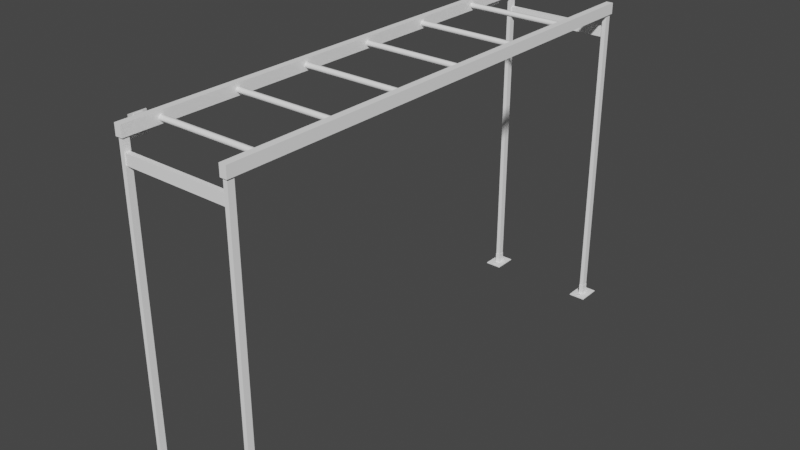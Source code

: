 # Source: SM_Horizontal_ladder.blend  (saved by Blender 3.2.14; exported with 4.5.12 LTS)
import bpy
from mathutils import Matrix  # noqa: F401  (used for matrix-valued properties, if any)

bpy.ops.wm.read_factory_settings(use_empty=True)
scene = bpy.context.scene
scene.name = 'Scene'

# ---- collections
col_collection = bpy.data.collections.new('Collection'); scene.collection.children.link(col_collection)

# ---- materials (node trees are filled in below, after node groups)
mat_material_006 = bpy.data.materials.new('Material.006')

# ---- node groups
ng_auto_smooth = bpy.data.node_groups.new('Auto Smooth', 'GeometryNodeTree')
_s = ng_auto_smooth.interface.new_socket(name='Geometry', in_out='OUTPUT', socket_type='NodeSocketGeometry')
_s = ng_auto_smooth.interface.new_socket(name='Geometry', in_out='INPUT', socket_type='NodeSocketGeometry')
_s = ng_auto_smooth.interface.new_socket(name='Angle', in_out='INPUT', socket_type='NodeSocketFloat')
_s.subtype = 'ANGLE'
_s.min_value = 0.0
_s.max_value = 3.142
ng_auto_smooth.is_modifier = True
_N = ng_auto_smooth.nodes; _L = ng_auto_smooth.links
n0 = _N.new('NodeGroupOutput'); n0.name = 'Group Output'; n0.location = (480, -100)
n1 = _N.new('NodeGroupInput'); n1.name = 'Group Input'; n1.location = (-420, -300)
n2 = _N.new('NodeGroupInput'); n2.name = 'Group Input.001'; n2.location = (-60, -100)
n3 = _N.new('GeometryNodeSetShadeSmooth'); n3.name = 'Set Shade Smooth'; n3.location = (120, -100)
n3.domain = 'EDGE'
n4 = _N.new('GeometryNodeSetShadeSmooth'); n4.name = 'Set Shade Smooth.001'; n4.location = (300, -100)
n5 = _N.new('GeometryNodeInputMeshEdgeAngle'); n5.name = 'Edge Angle'; n5.location = (-420, -220)
n6 = _N.new('GeometryNodeInputEdgeSmooth'); n6.name = 'Is Edge Smooth'; n6.location = (-60, -160)
n7 = _N.new('GeometryNodeInputShadeSmooth'); n7.name = 'Is Face Smooth'; n7.location = (-240, -340)
n8 = _N.new('FunctionNodeBooleanMath'); n8.name = 'Boolean Math'; n8.location = (-60, -220)
n9 = _N.new('FunctionNodeCompare'); n9.name = 'Compare'; n9.location = (-240, -180)
n9.operation = 'LESS_EQUAL'
_L.new(n5.outputs[0], n9.inputs[0])
_L.new(n4.outputs[0], n0.inputs[0])
_L.new(n1.outputs[1], n9.inputs[1])
_L.new(n9.outputs[0], n8.inputs[0])
_L.new(n7.outputs[0], n8.inputs[1])
_L.new(n2.outputs[0], n3.inputs[0])
_L.new(n6.outputs[0], n3.inputs[1])
_L.new(n3.outputs[0], n4.inputs[0])
_L.new(n8.outputs[0], n3.inputs[2])
n0.is_active_output = True

# ---- material node trees
mat_material_006.use_nodes = True; mat_material_006.node_tree.nodes.clear()
_N = mat_material_006.node_tree.nodes; _L = mat_material_006.node_tree.links
n0 = _N.new('ShaderNodeOutputMaterial'); n0.name = 'Material Output'; n0.location = (706, 282)
n1 = _N.new('ShaderNodeBsdfPrincipled'); n1.name = 'Principled BSDF'; n1.location = (300, 316)
n1.distribution = 'GGX'
n1.subsurface_method = 'RANDOM_WALK_SKIN'
n1.inputs[0].default_value = (1.0, 1.0, 1.0, 1.0)
n1.inputs[3].default_value = 1.45
n1.inputs[27].default_value = (0.0, 0.0, 0.0, 1.0)
n1.inputs[28].default_value = 1.0
_L.new(n1.outputs[0], n0.inputs[0])
n0.is_active_output = True

# ---- world
world_world = bpy.data.worlds.new('World'); scene.world = world_world
world_world.use_nodes = True; world_world.node_tree.nodes.clear()
_N = world_world.node_tree.nodes; _L = world_world.node_tree.links
n0 = _N.new('ShaderNodeOutputWorld'); n0.name = 'World Output'; n0.location = (300, 300)
n1 = _N.new('ShaderNodeBackground'); n1.name = 'Background'; n1.location = (10, 300)
n1.inputs[0].default_value = (0.05088, 0.05088, 0.05088, 1.0)
_L.new(n1.outputs[0], n0.inputs[0])
n0.is_active_output = True
world_world.color = (0.05088, 0.05088, 0.05088)
world_world.use_sun_shadow = False
world_world.sun_shadow_jitter_overblur = 0.0

# ---- meshes
me_cylinder_066 = bpy.data.meshes.new('Cylinder.066')
me_cylinder_066.from_pydata([(-0.4902, -1.78, 2.378), (-0.4902, -1.79, 2.368), (-0.4902, -1.804, 2.372), (-0.4902, -1.807, 2.386), (-0.4902, -1.797, 2.396), (-0.4902, -1.783, 2.391), (-0.4838, -1.781, 2.378), (-0.4851, -1.78, 2.378), (-0.4838, -1.791, 2.369), (-0.4851, -1.79, 2.368), (-0.4838, -1.803, 2.373), (-0.4851, -1.804, 2.372), (-0.4838, -1.805, 2.385), (-0.4851, -1.807, 2.386), (-0.4838, -1.796, 2.394), (-0.4851, -1.797, 2.396), (-0.4838, -1.784, 2.39), (-0.4851, -1.783, 2.391), (-0.4902, -1.699, 2.37), (-0.4902, -1.713, 2.369), (-0.4902, -1.721, 2.381), (-0.4902, -1.714, 2.394), (-0.4902, -1.7, 2.394), (-0.4902, -1.692, 2.382), (-0.4838, -1.7, 2.371), (-0.4851, -1.699, 2.37), (-0.4838, -1.712, 2.37), (-0.4851, -1.713, 2.369), (-0.4838, -1.719, 2.381), (-0.4851, -1.721, 2.381), (-0.4838, -1.713, 2.392), (-0.4851, -1.714, 2.394), (-0.4838, -1.7, 2.393), (-0.4851, -1.7, 2.394), (-0.4838, -1.694, 2.382), (-0.4851, -1.692, 2.382)], [], [(5, 17, 7, 0), (2, 11, 13, 3), (3, 13, 15, 4), (4, 15, 17, 5), (0, 7, 9, 1), (1, 9, 11, 2), (9, 7, 6, 8), (11, 9, 8, 10), (13, 11, 10, 12), (15, 13, 12, 14), (17, 15, 14, 16), (7, 17, 16, 6), (8, 6, 16, 14, 12, 10), (23, 35, 25, 18), (20, 29, 31, 21), (21, 31, 33, 22), (22, 33, 35, 23), (18, 25, 27, 19), (19, 27, 29, 20), (27, 25, 24, 26), (29, 27, 26, 28), (31, 29, 28, 30), (33, 31, 30, 32), (35, 33, 32, 34), (25, 35, 34, 24), (26, 24, 34, 32, 30, 28)])
_uv = me_cylinder_066.uv_layers.new(name='UVMap')
_uv.uv.foreach_set('vector', [0.1667, 0.5, 0.1667, 0.8962, -8.941e-08, 0.8962, -8.941e-08, 0.5, 0.6667, 0.5, 0.6667, 0.8962, 0.5, 0.8962, 0.5, 0.5, 0.5, 0.5, 0.5, 0.8962, 0.3333, 0.8962, 0.3333, 0.5, 0.3333, 0.5, 0.3333, 0.8962, 0.1667, 0.8962, 0.1667, 0.5, 1.0, 0.5, 1.0, 0.8962, 0.8333, 0.8962, 0.8333, 0.5, 0.8333, 0.5, 0.8333, 0.8962, 0.6667, 0.8962, 0.6667, 0.5, 0.8333, 0.8962, 1.0, 0.8962, 0.991, 1.0, 0.8423, 1.0, 0.6667, 0.8962, 0.8333, 0.8962, 0.8244, 1.0, 0.6756, 1.0, 0.5, 0.8962, 0.6667, 0.8962, 0.6577, 1.0, 0.509, 1.0, 0.3333, 0.8962, 0.5, 0.8962, 0.491, 1.0, 0.3423, 1.0, 0.1667, 0.8962, 0.3333, 0.8962, 0.3244, 1.0, 0.1756, 1.0, -8.941e-08, 0.8962, 0.1667, 0.8962, 0.1577, 1.0, 0.008959, 1.0, 0.4355, 0.3571, 0.25, 0.4642, 0.0645, 0.3571, 0.0645, 0.1429, 0.25, 0.0358, 0.4355, 0.1429, 0.1667, 0.5, 0.1667, 0.8962, -8.941e-08, 0.8962, -8.941e-08, 0.5, 0.6667, 0.5, 0.6667, 0.8962, 0.5, 0.8962, 0.5, 0.5, 0.5, 0.5, 0.5, 0.8962, 0.3333, 0.8962, 0.3333, 0.5, 0.3333, 0.5, 0.3333, 0.8962, 0.1667, 0.8962, 0.1667, 0.5, 1.0, 0.5, 1.0, 0.8962, 0.8333, 0.8962, 0.8333, 0.5, 0.8333, 0.5, 0.8333, 0.8962, 0.6667, 0.8962, 0.6667, 0.5, 0.8333, 0.8962, 1.0, 0.8962, 0.991, 1.0, 0.8423, 1.0, 0.6667, 0.8962, 0.8333, 0.8962, 0.8244, 1.0, 0.6756, 1.0, 0.5, 0.8962, 0.6667, 0.8962, 0.6577, 1.0, 0.509, 1.0, 0.3333, 0.8962, 0.5, 0.8962, 0.491, 1.0, 0.3423, 1.0, 0.1667, 0.8962, 0.3333, 0.8962, 0.3244, 1.0, 0.1756, 1.0, -8.941e-08, 0.8962, 0.1667, 0.8962, 0.1577, 1.0, 0.008959, 1.0, 0.4355, 0.3571, 0.25, 0.4642, 0.0645, 0.3571, 0.0645, 0.1429, 0.25, 0.0358, 0.4355, 0.1429])
me_cylinder_066.update()
me_cylinder_067 = bpy.data.meshes.new('Cylinder.067')
me_cylinder_067.from_pydata([(0.4274, -1.943, 0.005669), (0.4408, -1.947, 0.005669), (0.4442, -1.961, 0.005669), (0.4341, -1.971, 0.005669), (0.4206, -1.967, 0.005669), (0.4173, -1.953, 0.005669), (0.4277, -1.944, 0.01325), (0.4274, -1.943, 0.01226), (0.44, -1.948, 0.01325), (0.4408, -1.947, 0.01226), (0.4431, -1.961, 0.01325), (0.4442, -1.961, 0.01226), (0.4338, -1.969, 0.01325), (0.4341, -1.971, 0.01226), (0.4214, -1.966, 0.01325), (0.4206, -1.967, 0.01226), (0.4184, -1.953, 0.01325), (0.4173, -1.953, 0.01226), (0.4347, -1.828, 0.005669), (0.4444, -1.838, 0.005669), (0.4404, -1.852, 0.005669), (0.4268, -1.855, 0.005669), (0.4171, -1.845, 0.005669), (0.4211, -1.831, 0.005669), (0.4344, -1.829, 0.01325), (0.4347, -1.828, 0.01226), (0.4433, -1.838, 0.01325), (0.4444, -1.838, 0.01226), (0.4396, -1.851, 0.01325), (0.4404, -1.852, 0.01226), (0.4271, -1.854, 0.01325), (0.4268, -1.855, 0.01226), (0.4182, -1.844, 0.01325), (0.4171, -1.845, 0.01226), (0.4219, -1.832, 0.01325), (0.4211, -1.831, 0.01226)], [], [(5, 17, 7, 0), (2, 11, 13, 3), (3, 13, 15, 4), (4, 15, 17, 5), (0, 7, 9, 1), (1, 9, 11, 2), (9, 7, 6, 8), (11, 9, 8, 10), (13, 11, 10, 12), (15, 13, 12, 14), (17, 15, 14, 16), (7, 17, 16, 6), (8, 6, 16, 14, 12, 10), (23, 35, 25, 18), (20, 29, 31, 21), (21, 31, 33, 22), (22, 33, 35, 23), (18, 25, 27, 19), (19, 27, 29, 20), (27, 25, 24, 26), (29, 27, 26, 28), (31, 29, 28, 30), (33, 31, 30, 32), (35, 33, 32, 34), (25, 35, 34, 24), (26, 24, 34, 32, 30, 28)])
_uv = me_cylinder_067.uv_layers.new(name='UVMap')
_uv.uv.foreach_set('vector', [0.1667, 0.5, 0.1667, 0.9351, -8.941e-08, 0.9351, -8.941e-08, 0.5, 0.6667, 0.5, 0.6667, 0.9351, 0.5, 0.9351, 0.5, 0.5, 0.5, 0.5, 0.5, 0.9351, 0.3333, 0.9351, 0.3333, 0.5, 0.3333, 0.5, 0.3333, 0.9351, 0.1667, 0.9351, 0.1667, 0.5, 1.0, 0.5, 1.0, 0.9351, 0.8333, 0.9351, 0.8333, 0.5, 0.8333, 0.5, 0.8333, 0.9351, 0.6667, 0.9351, 0.6667, 0.5, 0.4578, 0.37, 0.25, 0.49, 0.25, 0.4706, 0.441, 0.3603, 0.4578, 0.13, 0.4578, 0.37, 0.441, 0.3603, 0.441, 0.1397, 0.25, 0.01, 0.4578, 0.13, 0.441, 0.1397, 0.25, 0.02944, 0.04215, 0.13, 0.25, 0.01, 0.25, 0.02944, 0.05899, 0.1397, 0.04215, 0.37, 0.04215, 0.13, 0.05899, 0.1397, 0.05899, 0.3603, 0.25, 0.49, 0.04215, 0.37, 0.05899, 0.3603, 0.25, 0.4706, 0.441, 0.3603, 0.25, 0.4706, 0.05899, 0.3603, 0.05899, 0.1397, 0.25, 0.02944, 0.441, 0.1397, 0.1667, 0.5, 0.1667, 0.9351, -8.941e-08, 0.9351, -8.941e-08, 0.5, 0.6667, 0.5, 0.6667, 0.9351, 0.5, 0.9351, 0.5, 0.5, 0.5, 0.5, 0.5, 0.9351, 0.3333, 0.9351, 0.3333, 0.5, 0.3333, 0.5, 0.3333, 0.9351, 0.1667, 0.9351, 0.1667, 0.5, 1.0, 0.5, 1.0, 0.9351, 0.8333, 0.9351, 0.8333, 0.5, 0.8333, 0.5, 0.8333, 0.9351, 0.6667, 0.9351, 0.6667, 0.5, 0.4578, 0.37, 0.25, 0.49, 0.25, 0.4706, 0.441, 0.3603, 0.4578, 0.13, 0.4578, 0.37, 0.441, 0.3603, 0.441, 0.1397, 0.25, 0.01, 0.4578, 0.13, 0.441, 0.1397, 0.25, 0.02944, 0.04215, 0.13, 0.25, 0.01, 0.25, 0.02944, 0.05899, 0.1397, 0.04215, 0.37, 0.04215, 0.13, 0.05899, 0.1397, 0.05899, 0.3603, 0.25, 0.49, 0.04215, 0.37, 0.05899, 0.3603, 0.25, 0.4706, 0.441, 0.3603, 0.25, 0.4706, 0.05899, 0.3603, 0.05899, 0.1397, 0.25, 0.02944, 0.441, 0.1397])
me_cylinder_067.update()
me_cube_149 = bpy.data.meshes.new('Cube.149')
me_cube_149.from_pydata([(-0.4894, -1.782, 2.434), (-0.4894, -1.782, 2.503), (-0.4894, -1.716, 2.434), (-0.4894, -1.716, 2.503), (-0.456, -1.782, 2.434), (-0.456, -1.782, 2.503), (-0.456, -1.716, 2.434), (-0.456, -1.716, 2.503), (-0.4894, -1.684, 2.36), (-0.4894, -1.814, 2.36), (-0.4894, -1.814, 2.51), (-0.4894, -1.684, 2.51), (-0.4964, -1.684, 2.36), (-0.4964, -1.814, 2.36), (-0.4964, -1.814, 2.51), (-0.4964, -1.684, 2.51)], [], [(0, 1, 10, 9), (2, 3, 7, 6), (6, 7, 5, 4), (4, 5, 1, 0), (2, 6, 4, 0), (7, 3, 1, 5), (3, 2, 8, 11), (11, 8, 12, 15), (9, 10, 14, 13), (10, 11, 15, 14), (8, 9, 13, 12), (1, 3, 11, 10), (2, 0, 9, 8), (13, 14, 15, 12)])
_uv = me_cube_149.uv_layers.new(name='UVMap')
_uv.uv.foreach_set('vector', [0.375, 1.0, 0.625, 1.0, 0.625, 1.0, 0.375, 1.0, 0.375, 0.25, 0.625, 0.25, 0.625, 0.5, 0.375, 0.5, 0.375, 0.5, 0.625, 0.5, 0.625, 0.75, 0.375, 0.75, 0.375, 0.75, 0.625, 0.75, 0.625, 1.0, 0.375, 1.0, 0.125, 0.5, 0.375, 0.5, 0.375, 0.75, 0.125, 0.75, 0.625, 0.5, 0.875, 0.5, 0.875, 0.75, 0.625, 0.75, 0.625, 0.25, 0.375, 0.25, 0.375, 0.25, 0.625, 0.25, 0.625, 0.25, 0.375, 0.25, 0.375, 0.25, 0.625, 0.25, 0.375, 1.0, 0.625, 1.0, 0.625, 1.0, 0.375, 1.0, 0.875, 0.75, 0.875, 0.5, 0.875, 0.5, 0.875, 0.75, 0.125, 0.5, 0.125, 0.75, 0.125, 0.75, 0.125, 0.5, 0.875, 0.75, 0.875, 0.5, 0.875, 0.5, 0.875, 0.75, 0.125, 0.5, 0.125, 0.75, 0.125, 0.75, 0.125, 0.5, 0.375, 0.0, 0.625, 0.0, 0.625, 0.25, 0.375, 0.25])
me_cube_149.update()
me_cylinder_068 = bpy.data.meshes.new('Cylinder.068')
me_cylinder_068.from_pydata([(0.4468, -1.926, 2.426), (0.4468, -1.876, 2.426), (0.4146, -1.926, 2.426), (0.4146, -1.876, 2.426), (0.4468, -1.926, 0.07555), (0.4468, -1.876, 0.07555), (0.4146, -1.876, 0.07555), (0.4146, -1.926, 0.07555), (0.4574, -1.937, 2.426), (0.4574, 0.0, 2.426), (0.404, 0.0, 2.426), (0.404, -1.937, 2.426), (0.4574, -1.937, 2.51), (0.404, -1.937, 2.51), (0.4468, -1.926, 2.248), (0.4468, -1.926, 2.333), (0.4468, -1.876, 2.333), (0.4468, -1.876, 2.248), (0.4146, -1.883, 2.33), (0.4146, -1.883, 2.251), (0.4146, -1.92, 2.33), (0.4146, -1.92, 2.251), (0.4146, -1.876, 2.333), (0.4146, -1.876, 2.248), (0.4146, -1.926, 2.333), (0.4146, -1.926, 2.248), (-0.4468, -1.926, 2.426), (-0.4468, -1.876, 2.426), (-0.4146, -1.926, 2.426), (-0.4146, -1.876, 2.426), (-0.4468, -1.926, 0.07555), (-0.4468, -1.876, 0.07555), (-0.4146, -1.876, 0.07555), (-0.4146, -1.926, 0.07555), (-0.4574, -1.937, 2.426), (-0.4574, 0.0, 2.426), (-0.404, 0.0, 2.426), (-0.404, -1.937, 2.426), (-0.4574, -1.937, 2.51), (-0.404, -1.937, 2.51), (-0.4468, -1.926, 2.248), (-0.4468, -1.926, 2.333), (-0.4468, -1.876, 2.333), (-0.4468, -1.876, 2.248), (-0.4146, -1.883, 2.33), (-0.4146, -1.883, 2.251), (-0.4146, -1.92, 2.33), (-0.4146, -1.92, 2.251), (-0.4146, -1.876, 2.333), (-0.4146, -1.876, 2.248), (-0.4146, -1.926, 2.333), (-0.4146, -1.926, 2.248), (0.4468, 1.926, 2.426), (0.4468, 1.876, 2.426), (0.4146, 1.926, 2.426), (0.4146, 1.876, 2.426), (0.4468, 1.926, 0.07555), (0.4468, 1.876, 0.07555), (0.4146, 1.876, 0.07555), (0.4146, 1.926, 0.07555), (0.4574, 1.937, 2.426), (0.404, 1.937, 2.426), (0.4574, 1.937, 2.51), (0.404, 1.937, 2.51), (0.4468, 1.926, 2.248), (0.4468, 1.926, 2.333), (0.4468, 1.876, 2.333), (0.4468, 1.876, 2.248), (0.4146, 1.883, 2.33), (0.4146, 1.883, 2.251), (0.4146, 1.92, 2.33), (0.4146, 1.92, 2.251), (0.4146, 1.876, 2.333), (0.4146, 1.876, 2.248), (0.4146, 1.926, 2.333), (0.4146, 1.926, 2.248), (-0.4468, 1.926, 2.426), (-0.4468, 1.876, 2.426), (-0.4146, 1.926, 2.426), (-0.4146, 1.876, 2.426), (-0.4468, 1.926, 0.07555), (-0.4468, 1.876, 0.07555), (-0.4146, 1.876, 0.07555), (-0.4146, 1.926, 0.07555), (-0.4574, 1.937, 2.426), (-0.404, 1.937, 2.426), (-0.4574, 1.937, 2.51), (-0.404, 1.937, 2.51), (-0.4468, 1.926, 2.248), (-0.4468, 1.926, 2.333), (-0.4468, 1.876, 2.333), (-0.4468, 1.876, 2.248), (-0.4146, 1.883, 2.33), (-0.4146, 1.883, 2.251), (-0.4146, 1.92, 2.33), (-0.4146, 1.92, 2.251), (-0.4146, 1.876, 2.333), (-0.4146, 1.876, 2.248), (-0.4146, 1.926, 2.333), (-0.4146, 1.926, 2.248)], [], [(15, 16, 1, 0), (16, 22, 3, 1), (22, 24, 2, 3), (24, 15, 0, 2), (0, 1, 9, 8), (3, 2, 11, 10), (60, 62, 12, 8, 9), (86, 38, 39, 87), (11, 8, 12, 13), (2, 0, 8, 11), (1, 3, 10, 9), (13, 63, 61, 10, 11), (7, 4, 14, 25), (25, 14, 15, 24), (6, 7, 25, 23), (46, 20, 18, 44), (5, 6, 23, 17), (17, 23, 22, 16), (4, 5, 17, 14), (14, 17, 16, 15), (19, 18, 22, 23), (20, 21, 25, 24), (21, 19, 23, 25), (18, 20, 24, 22), (47, 21, 20, 46), (92, 93, 69, 68), (45, 19, 21, 47), (41, 26, 27, 42), (42, 27, 29, 48), (48, 29, 28, 50), (50, 28, 26, 41), (26, 34, 35, 27), (29, 36, 37, 28), (84, 35, 34, 38, 86), (44, 18, 19, 45), (37, 39, 38, 34), (28, 37, 34, 26), (27, 35, 36, 29), (36, 85, 87, 39, 37), (33, 51, 40, 30), (51, 50, 41, 40), (32, 49, 51, 33), (31, 43, 49, 32), (43, 42, 48, 49), (30, 40, 43, 31), (40, 41, 42, 43), (45, 49, 48, 44), (46, 50, 51, 47), (47, 51, 49, 45), (44, 48, 50, 46), (65, 52, 53, 66), (66, 53, 55, 72), (72, 55, 54, 74), (74, 54, 52, 65), (52, 60, 9, 53), (55, 10, 61, 54), (61, 63, 62, 60), (54, 61, 60, 52), (53, 9, 10, 55), (59, 75, 64, 56), (75, 74, 65, 64), (58, 73, 75, 59), (94, 92, 68, 70), (57, 67, 73, 58), (67, 66, 72, 73), (56, 64, 67, 57), (64, 65, 66, 67), (69, 73, 72, 68), (70, 74, 75, 71), (71, 75, 73, 69), (68, 72, 74, 70), (62, 63, 13, 12), (95, 94, 70, 71), (93, 95, 71, 69), (89, 90, 77, 76), (90, 96, 79, 77), (96, 98, 78, 79), (98, 89, 76, 78), (76, 77, 35, 84), (79, 78, 85, 36), (85, 84, 86, 87), (78, 76, 84, 85), (77, 79, 36, 35), (83, 80, 88, 99), (99, 88, 89, 98), (82, 83, 99, 97), (81, 82, 97, 91), (91, 97, 96, 90), (80, 81, 91, 88), (88, 91, 90, 89), (93, 92, 96, 97), (94, 95, 99, 98), (95, 93, 97, 99), (92, 94, 98, 96)])
_uv = me_cylinder_068.uv_layers.new(name='UVMap')
_uv.uv.foreach_set('vector', [0.5439, 0.0, 0.5439, 0.25, 0.625, 0.25, 0.625, 0.0, 0.5439, 0.25, 0.5439, 0.5, 0.625, 0.5, 0.625, 0.25, 0.5439, 0.5, 0.5439, 0.75, 0.625, 0.75, 0.625, 0.5, 0.5439, 0.75, 0.5439, 1.0, 0.625, 1.0, 0.625, 0.75, 0.625, 0.0, 0.625, 0.25, 0.625, 0.25, 0.625, 0.0, 0.625, 0.5, 0.625, 0.75, 0.625, 0.75, 0.625, 0.5, 0.625, 0.0, 0.625, 0.0, 0.625, 0.0, 0.625, 0.0, 0.625, 0.25, 0.625, 1.0, 0.625, 1.0, 0.625, 0.75, 0.625, 0.75, 0.625, 0.75, 0.625, 1.0, 0.625, 1.0, 0.625, 0.75, 0.625, 0.75, 0.625, 1.0, 0.625, 1.0, 0.625, 0.75, 0.625, 0.25, 0.625, 0.5, 0.625, 0.5, 0.625, 0.25, 0.625, 0.75, 0.625, 0.75, 0.625, 0.75, 0.625, 0.5, 0.625, 0.75, 0.3818, 0.75, 0.3818, 1.0, 0.4629, 1.0, 0.4629, 0.75, 0.4629, 0.75, 0.4629, 1.0, 0.5439, 1.0, 0.5439, 0.75, 0.3818, 0.5, 0.3818, 0.75, 0.4629, 0.75, 0.4629, 0.5, 0.5413, 0.7361, 0.5413, 0.7361, 0.5413, 0.5139, 0.5413, 0.5139, 0.3818, 0.25, 0.3818, 0.5, 0.4629, 0.5, 0.4629, 0.25, 0.4629, 0.25, 0.4629, 0.5, 0.5439, 0.5, 0.5439, 0.25, 0.3818, 0.0, 0.3818, 0.25, 0.4629, 0.25, 0.4629, 0.0, 0.4629, 0.0, 0.4629, 0.25, 0.5439, 0.25, 0.5439, 0.0, 0.4655, 0.5139, 0.5413, 0.5139, 0.5439, 0.5, 0.4629, 0.5, 0.5413, 0.7361, 0.4655, 0.7361, 0.4629, 0.75, 0.5439, 0.75, 0.4655, 0.7361, 0.4655, 0.5139, 0.4629, 0.5, 0.4629, 0.75, 0.5413, 0.5139, 0.5413, 0.7361, 0.5439, 0.75, 0.5439, 0.5, 0.4655, 0.7361, 0.4655, 0.7361, 0.5413, 0.7361, 0.5413, 0.7361, 0.5413, 0.5139, 0.4655, 0.5139, 0.4655, 0.5139, 0.5413, 0.5139, 0.4655, 0.5139, 0.4655, 0.5139, 0.4655, 0.7361, 0.4655, 0.7361, 0.5439, 0.0, 0.625, 0.0, 0.625, 0.25, 0.5439, 0.25, 0.5439, 0.25, 0.625, 0.25, 0.625, 0.5, 0.5439, 0.5, 0.5439, 0.5, 0.625, 0.5, 0.625, 0.75, 0.5439, 0.75, 0.5439, 0.75, 0.625, 0.75, 0.625, 1.0, 0.5439, 1.0, 0.625, 0.0, 0.625, 0.0, 0.625, 0.25, 0.625, 0.25, 0.625, 0.5, 0.625, 0.5, 0.625, 0.75, 0.625, 0.75, 0.625, 0.0, 0.625, 0.25, 0.625, 0.0, 0.625, 0.0, 0.625, 0.0, 0.5413, 0.5139, 0.5413, 0.5139, 0.4655, 0.5139, 0.4655, 0.5139, 0.625, 0.75, 0.625, 0.75, 0.625, 1.0, 0.625, 1.0, 0.625, 0.75, 0.625, 0.75, 0.625, 1.0, 0.625, 1.0, 0.625, 0.25, 0.625, 0.25, 0.625, 0.5, 0.625, 0.5, 0.625, 0.5, 0.625, 0.75, 0.625, 0.75, 0.625, 0.75, 0.625, 0.75, 0.3818, 0.75, 0.4629, 0.75, 0.4629, 1.0, 0.3818, 1.0, 0.4629, 0.75, 0.5439, 0.75, 0.5439, 1.0, 0.4629, 1.0, 0.3818, 0.5, 0.4629, 0.5, 0.4629, 0.75, 0.3818, 0.75, 0.3818, 0.25, 0.4629, 0.25, 0.4629, 0.5, 0.3818, 0.5, 0.4629, 0.25, 0.5439, 0.25, 0.5439, 0.5, 0.4629, 0.5, 0.3818, 0.0, 0.4629, 0.0, 0.4629, 0.25, 0.3818, 0.25, 0.4629, 0.0, 0.5439, 0.0, 0.5439, 0.25, 0.4629, 0.25, 0.4655, 0.5139, 0.4629, 0.5, 0.5439, 0.5, 0.5413, 0.5139, 0.5413, 0.7361, 0.5439, 0.75, 0.4629, 0.75, 0.4655, 0.7361, 0.4655, 0.7361, 0.4629, 0.75, 0.4629, 0.5, 0.4655, 0.5139, 0.5413, 0.5139, 0.5439, 0.5, 0.5439, 0.75, 0.5413, 0.7361, 0.5439, 0.0, 0.625, 0.0, 0.625, 0.25, 0.5439, 0.25, 0.5439, 0.25, 0.625, 0.25, 0.625, 0.5, 0.5439, 0.5, 0.5439, 0.5, 0.625, 0.5, 0.625, 0.75, 0.5439, 0.75, 0.5439, 0.75, 0.625, 0.75, 0.625, 1.0, 0.5439, 1.0, 0.625, 0.0, 0.625, 0.0, 0.625, 0.25, 0.625, 0.25, 0.625, 0.5, 0.625, 0.5, 0.625, 0.75, 0.625, 0.75, 0.625, 0.75, 0.625, 0.75, 0.625, 1.0, 0.625, 1.0, 0.625, 0.75, 0.625, 0.75, 0.625, 1.0, 0.625, 1.0, 0.625, 0.25, 0.625, 0.25, 0.625, 0.5, 0.625, 0.5, 0.3818, 0.75, 0.4629, 0.75, 0.4629, 1.0, 0.3818, 1.0, 0.4629, 0.75, 0.5439, 0.75, 0.5439, 1.0, 0.4629, 1.0, 0.3818, 0.5, 0.4629, 0.5, 0.4629, 0.75, 0.3818, 0.75, 0.5413, 0.7361, 0.5413, 0.5139, 0.5413, 0.5139, 0.5413, 0.7361, 0.3818, 0.25, 0.4629, 0.25, 0.4629, 0.5, 0.3818, 0.5, 0.4629, 0.25, 0.5439, 0.25, 0.5439, 0.5, 0.4629, 0.5, 0.3818, 0.0, 0.4629, 0.0, 0.4629, 0.25, 0.3818, 0.25, 0.4629, 0.0, 0.5439, 0.0, 0.5439, 0.25, 0.4629, 0.25, 0.4655, 0.5139, 0.4629, 0.5, 0.5439, 0.5, 0.5413, 0.5139, 0.5413, 0.7361, 0.5439, 0.75, 0.4629, 0.75, 0.4655, 0.7361, 0.4655, 0.7361, 0.4629, 0.75, 0.4629, 0.5, 0.4655, 0.5139, 0.5413, 0.5139, 0.5439, 0.5, 0.5439, 0.75, 0.5413, 0.7361, 0.625, 1.0, 0.625, 0.75, 0.625, 0.75, 0.625, 1.0, 0.4655, 0.7361, 0.5413, 0.7361, 0.5413, 0.7361, 0.4655, 0.7361, 0.4655, 0.5139, 0.4655, 0.7361, 0.4655, 0.7361, 0.4655, 0.5139, 0.5439, 0.0, 0.5439, 0.25, 0.625, 0.25, 0.625, 0.0, 0.5439, 0.25, 0.5439, 0.5, 0.625, 0.5, 0.625, 0.25, 0.5439, 0.5, 0.5439, 0.75, 0.625, 0.75, 0.625, 0.5, 0.5439, 0.75, 0.5439, 1.0, 0.625, 1.0, 0.625, 0.75, 0.625, 0.0, 0.625, 0.25, 0.625, 0.25, 0.625, 0.0, 0.625, 0.5, 0.625, 0.75, 0.625, 0.75, 0.625, 0.5, 0.625, 0.75, 0.625, 1.0, 0.625, 1.0, 0.625, 0.75, 0.625, 0.75, 0.625, 1.0, 0.625, 1.0, 0.625, 0.75, 0.625, 0.25, 0.625, 0.5, 0.625, 0.5, 0.625, 0.25, 0.3818, 0.75, 0.3818, 1.0, 0.4629, 1.0, 0.4629, 0.75, 0.4629, 0.75, 0.4629, 1.0, 0.5439, 1.0, 0.5439, 0.75, 0.3818, 0.5, 0.3818, 0.75, 0.4629, 0.75, 0.4629, 0.5, 0.3818, 0.25, 0.3818, 0.5, 0.4629, 0.5, 0.4629, 0.25, 0.4629, 0.25, 0.4629, 0.5, 0.5439, 0.5, 0.5439, 0.25, 0.3818, 0.0, 0.3818, 0.25, 0.4629, 0.25, 0.4629, 0.0, 0.4629, 0.0, 0.4629, 0.25, 0.5439, 0.25, 0.5439, 0.0, 0.4655, 0.5139, 0.5413, 0.5139, 0.5439, 0.5, 0.4629, 0.5, 0.5413, 0.7361, 0.4655, 0.7361, 0.4629, 0.75, 0.5439, 0.75, 0.4655, 0.7361, 0.4655, 0.5139, 0.4629, 0.5, 0.4629, 0.75, 0.5413, 0.5139, 0.5413, 0.7361, 0.5439, 0.75, 0.5439, 0.5])
me_cylinder_068.materials.append(mat_material_006)
me_cylinder_068.update()
me_cylinder_070 = bpy.data.meshes.new('Cylinder.070')
me_cylinder_070.from_pydata([(-0.4376, 0.007933, 0.01915), (0.4376, 0.007933, 0.01915), (-0.4376, 0.01915, 0.007933), (0.4376, 0.01915, 0.007933), (-0.4376, 0.01915, -0.007933), (0.4376, 0.01915, -0.007933), (-0.4376, 0.007933, -0.01915), (0.4376, 0.007933, -0.01915), (-0.4376, -0.007933, -0.01915), (0.4376, -0.007933, -0.01915), (-0.4376, -0.01915, -0.007933), (0.4376, -0.01915, -0.007933), (-0.4376, -0.01915, 0.007933), (0.4376, -0.01915, 0.007933), (-0.4376, -0.007933, 0.01915), (0.4376, -0.007933, 0.01915)], [], [(1, 3, 2, 0), (3, 5, 4, 2), (5, 7, 6, 4), (7, 9, 8, 6), (9, 11, 10, 8), (11, 13, 12, 10), (13, 15, 14, 12), (1, 15, 13, 11, 9, 7, 5, 3), (0, 2, 4, 6, 8, 10, 12, 14), (14, 15, 1, 0)])
me_cylinder_070.polygons.foreach_set('use_smooth', [True] * 10)
_uv = me_cylinder_070.uv_layers.new(name='UVMap')
_uv.uv.foreach_set('vector', [0.9375, 1.0, 0.8125, 1.0, 0.8125, 0.5, 0.9375, 0.5, 0.8125, 1.0, 0.6875, 1.0, 0.6875, 0.5, 0.8125, 0.5, 0.6875, 1.0, 0.5625, 1.0, 0.5625, 0.5, 0.6875, 0.5, 0.5625, 1.0, 0.4375, 1.0, 0.4375, 0.5, 0.5625, 0.5, 0.4375, 1.0, 0.3125, 1.0, 0.3125, 0.5, 0.4375, 0.5, 0.3125, 1.0, 0.1875, 1.0, 0.1875, 0.5, 0.3125, 0.5, 0.1875, 1.0, 0.0625, 1.0, 0.0625, 0.5, 0.1875, 0.5, 0.3418, 0.4717, 0.1582, 0.4717, 0.02827, 0.3418, 0.02827, 0.1582, 0.1582, 0.02827, 0.3418, 0.02827, 0.4717, 0.1582, 0.4717, 0.3418, 0.8418, 0.4717, 0.9717, 0.3418, 0.9717, 0.1582, 0.8418, 0.02827, 0.6582, 0.02827, 0.5283, 0.1582, 0.5283, 0.3418, 0.6582, 0.4717, 0.0625, 0.5, 0.0625, 1.0, 0.9375, 1.0, 0.9375, 0.5])
me_cylinder_070.materials.append(mat_material_006)
me_cylinder_070.update()
me_cylinder_069 = bpy.data.meshes.new('Cylinder.069')
me_cylinder_069.from_pydata([(0.4484, -1.928, 0.006845), (0.4484, -1.874, 0.006845), (0.413, -1.928, 0.006845), (0.413, -1.874, 0.006845), (0.4484, -1.928, 0.08863), (0.4484, -1.874, 0.08863), (0.413, -1.874, 0.08863), (0.413, -1.928, 0.08863), (0.4964, -1.993, 0.006845), (0.4964, -1.809, 0.006845), (0.3651, -1.993, 0.006845), (0.3651, -1.809, 0.006845), (0.4964, -1.993, 7.878e-08), (0.4964, -1.809, 7.878e-08), (0.3651, -1.993, -8.696e-08), (0.3651, -1.809, -8.696e-08)], [], [(2, 0, 4, 7), (3, 2, 7, 6), (1, 3, 6, 5), (0, 1, 5, 4), (2, 10, 8, 0), (3, 11, 10, 2), (1, 9, 11, 3), (0, 8, 9, 1), (11, 15, 14, 10), (8, 12, 13, 9), (10, 14, 12, 8), (9, 13, 15, 11), (7, 4, 5, 6), (13, 12, 14, 15)])
_uv = me_cylinder_069.uv_layers.new(name='UVMap')
_uv.uv.foreach_set('vector', [0.375, 0.75, 0.375, 1.0, 0.3818, 1.0, 0.3818, 0.75, 0.375, 0.5, 0.375, 0.75, 0.3818, 0.75, 0.3818, 0.5, 0.375, 0.25, 0.375, 0.5, 0.3818, 0.5, 0.3818, 0.25, 0.375, 0.0, 0.375, 0.25, 0.3818, 0.25, 0.3818, 0.0, 0.375, 0.75, 0.375, 0.75, 0.375, 1.0, 0.375, 1.0, 0.375, 0.5, 0.375, 0.5, 0.375, 0.75, 0.375, 0.75, 0.375, 0.25, 0.375, 0.25, 0.375, 0.5, 0.375, 0.5, 0.375, 0.0, 0.375, 0.0, 0.375, 0.25, 0.375, 0.25, 0.375, 0.5, 0.375, 0.5, 0.375, 0.75, 0.375, 0.75, 0.375, 0.0, 0.375, 0.0, 0.375, 0.25, 0.375, 0.25, 0.375, 0.75, 0.375, 0.75, 0.375, 1.0, 0.375, 1.0, 0.375, 0.25, 0.375, 0.25, 0.375, 0.5, 0.375, 0.5, 0.3818, 0.75, 0.3818, 0.0, 0.3818, 0.25, 0.3818, 0.5, 0.375, 0.25, 0.375, 1.0, 0.375, 0.75, 0.375, 0.5])
me_cylinder_069.materials.append(mat_material_006)
me_cylinder_069.update()

# ---- objects
ob_tornillos_pletina = bpy.data.objects.new('Tornillos_pletina', me_cylinder_066)
ob_tornillos_base = bpy.data.objects.new('Tornillos_base', me_cylinder_067)
ob_pletina = bpy.data.objects.new('Pletina', me_cube_149)
ob_estructura_002 = bpy.data.objects.new('Estructura.002', me_cylinder_068)
ob_sm_horizontal_ladder = bpy.data.objects.new('SM_Horizontal_ladder', None)
ob_cylinder_013 = bpy.data.objects.new('Cylinder.013', me_cylinder_070)
ob_base_006 = bpy.data.objects.new('Base.006', me_cylinder_069)

# ---- transforms, parenting, visibility, modifiers, constraints
ob_tornillos_pletina.parent = ob_sm_horizontal_ladder
ob_tornillos_pletina.matrix_parent_inverse = Matrix(((1.0, -0.0, 0.0, 5.738), (-0.0, 1.0, -0.0, 7.287), (-0.0, -0.0, 1.0, 0.0002484), (-0.0, 0.0, -0.0, 1.0)))
ob_tornillos_pletina.location = (-5.738, -7.287, -0.0002484)
_m = ob_tornillos_pletina.modifiers.new('Mirror', 'MIRROR')
_m.use_axis = (False, True, False)
ob_tornillos_base.parent = ob_sm_horizontal_ladder
ob_tornillos_base.matrix_parent_inverse = Matrix(((1.0, -0.0, 0.0, 5.738), (-0.0, 1.0, -0.0, 7.287), (-0.0, -0.0, 1.0, 0.0002484), (-0.0, 0.0, -0.0, 1.0)))
ob_tornillos_base.location = (-5.738, -7.287, -0.0002484)
_m = ob_tornillos_base.modifiers.new('Mirror', 'MIRROR')
_m.use_axis = (True, True, False)
ob_pletina.parent = ob_sm_horizontal_ladder
ob_pletina.matrix_parent_inverse = Matrix(((1.0, -0.0, 0.0, 5.738), (-0.0, 1.0, -0.0, 7.287), (-0.0, -0.0, 1.0, 0.0002484), (-0.0, 0.0, -0.0, 1.0)))
ob_pletina.location = (-5.738, -7.287, -0.0002484)
_m = ob_pletina.modifiers.new('Mirror', 'MIRROR')
_m.use_axis = (False, True, False)
ob_estructura_002.parent = ob_sm_horizontal_ladder
ob_estructura_002.matrix_parent_inverse = Matrix(((1.0, 0.0, 0.0, 5.769), (-0.0, 1.0, -0.0, 5.983), (0.0, 0.0, 1.0, 0.0002484), (-0.0, 0.0, -0.0, 1.0)))
ob_estructura_002.location = (-5.769, -5.983, -0.0002484)
_m = ob_estructura_002.modifiers.new('Auto Smooth', 'NODES')
_m.node_group = ng_auto_smooth
_gi = [s.identifier for s in ng_auto_smooth.interface.items_tree if s.item_type == 'SOCKET' and s.in_out == 'INPUT']
_m[_gi[1]] = 0.5236  # Angle
ob_sm_horizontal_ladder.location = (-5.723, -7.287, -0.0002484)
ob_cylinder_013.parent = ob_sm_horizontal_ladder
ob_cylinder_013.matrix_parent_inverse = Matrix(((1.0, 0.0, 0.0, 5.769), (-0.0, 1.0, -0.0, 5.983), (0.0, 0.0, 1.0, 0.0002484), (-0.0, 0.0, -0.0, 1.0)))
ob_cylinder_013.location = (-5.778, -4.647, 2.465)
_m = ob_cylinder_013.modifiers.new('Array', 'ARRAY')
_m.count = 6
_m.relative_offset_displace = (0.0, -15.6, 0.0)
_m = ob_cylinder_013.modifiers.new('Auto Smooth', 'NODES')
_m.node_group = ng_auto_smooth
_gi = [s.identifier for s in ng_auto_smooth.interface.items_tree if s.item_type == 'SOCKET' and s.in_out == 'INPUT']
_m[_gi[1]] = 0.9041  # Angle
ob_base_006.parent = ob_sm_horizontal_ladder
ob_base_006.matrix_parent_inverse = Matrix(((1.0, 0.0, 0.0, 5.769), (-0.0, 1.0, -0.0, 5.983), (0.0, 0.0, 1.0, 0.0002484), (-0.0, 0.0, -0.0, 1.0)))
ob_base_006.location = (-5.769, -5.983, -0.0002485)
_m = ob_base_006.modifiers.new('Mirror', 'MIRROR')
_m.use_axis = (True, True, False)
_m = ob_base_006.modifiers.new('Auto Smooth', 'NODES')
_m.node_group = ng_auto_smooth
_gi = [s.identifier for s in ng_auto_smooth.interface.items_tree if s.item_type == 'SOCKET' and s.in_out == 'INPUT']
_m[_gi[1]] = 0.5236  # Angle

# ---- collection membership
col_collection.objects.link(ob_tornillos_pletina)
col_collection.objects.link(ob_tornillos_base)
col_collection.objects.link(ob_pletina)
col_collection.objects.link(ob_estructura_002)
col_collection.objects.link(ob_sm_horizontal_ladder)
col_collection.objects.link(ob_cylinder_013)
col_collection.objects.link(ob_base_006)

# ---- scene / render settings (as saved in the file)
scene.frame_start = 1; scene.frame_end = 250; scene.frame_set(1)
scene.render.engine = 'CYCLES'
scene.render.image_settings.file_format = 'JPEG'
scene.render.image_settings.color_mode = 'RGB'
scene.render.image_settings.quality = 100
scene.render.resolution_x = 3840
scene.render.resolution_y = 2160
scene.cycles.samples = 1024
scene.cycles.sampling_pattern = 'TABULATED_SOBOL'
scene.cycles.use_light_tree = False
scene.cycles.tile_size = 256
scene.view_settings.view_transform = 'Filmic'
bpy.context.view_layer.update()

# ---- added for rendering (the .blend has no active camera and no usable light): camera, sun
cam_auto = bpy.data.cameras.new('AutoCamera')
cam_auto.lens = 50.0
cam_auto.sensor_width = 36.0
cam_auto.clip_end = 1000.0
ob_auto_camera = bpy.data.objects.new('AutoCamera', cam_auto)
scene.collection.objects.link(ob_auto_camera)
ob_auto_camera.location = (-1.26905, -12.6323, 4.81812)
ob_auto_camera.rotation_euler = (1.09748, -7.21219e-08, 0.694738)
scene.camera = ob_auto_camera
light_auto_sun = bpy.data.lights.new('AutoSun', 'SUN')
light_auto_sun.energy = 3.0
light_auto_sun.angle = 0.0523599
ob_auto_sun = bpy.data.objects.new('AutoSun', light_auto_sun)
scene.collection.objects.link(ob_auto_sun)
ob_auto_sun.rotation_euler = (0.872665, 0.174533, 0.523599)
bpy.context.view_layer.update()
